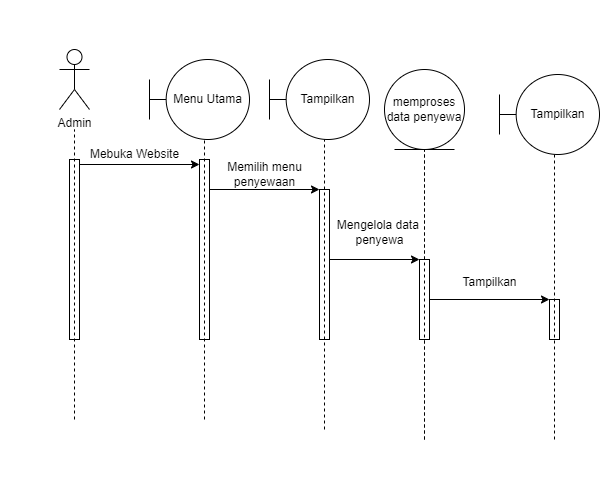

The diagram above was exported from draw.io. Its source (the exported page's mxGraphModel, read from the mxfile embedded in the PNG):
<mxGraphModel dx="802" dy="857" grid="1" gridSize="10" guides="1" tooltips="1" connect="1" arrows="1" fold="1" page="1" pageScale="1" pageWidth="850" pageHeight="1100" math="0" shadow="0">
  <root>
    <mxCell id="0" />
    <mxCell id="1" parent="0" />
    <mxCell id="a_DalS-C_WRT_znZQUqs-1" value="Admin" style="shape=umlActor;verticalLabelPosition=bottom;verticalAlign=top;html=1;" vertex="1" parent="1">
      <mxGeometry x="80" y="170" width="30" height="60" as="geometry" />
    </mxCell>
    <mxCell id="a_DalS-C_WRT_znZQUqs-2" style="rounded=0;orthogonalLoop=1;jettySize=auto;html=1;exitX=1;exitY=0;exitDx=0;exitDy=5;exitPerimeter=0;entryX=0;entryY=0;entryDx=0;entryDy=5;entryPerimeter=0;" edge="1" parent="1" source="a_DalS-C_WRT_znZQUqs-3" target="a_DalS-C_WRT_znZQUqs-6">
      <mxGeometry relative="1" as="geometry">
        <mxPoint x="190" y="280" as="targetPoint" />
      </mxGeometry>
    </mxCell>
    <mxCell id="a_DalS-C_WRT_znZQUqs-3" value="" style="html=1;points=[[0,0,0,0,5],[0,1,0,0,-5],[1,0,0,0,5],[1,1,0,0,-5]];perimeter=orthogonalPerimeter;outlineConnect=0;targetShapes=umlLifeline;portConstraint=eastwest;newEdgeStyle={&quot;curved&quot;:0,&quot;rounded&quot;:0};" vertex="1" parent="1">
      <mxGeometry x="90" y="280" width="10" height="180" as="geometry" />
    </mxCell>
    <mxCell id="a_DalS-C_WRT_znZQUqs-4" value="" style="endArrow=none;dashed=1;html=1;rounded=0;" edge="1" parent="1">
      <mxGeometry width="50" height="50" relative="1" as="geometry">
        <mxPoint x="95" y="540" as="sourcePoint" />
        <mxPoint x="95" y="250" as="targetPoint" />
      </mxGeometry>
    </mxCell>
    <mxCell id="a_DalS-C_WRT_znZQUqs-5" style="rounded=0;orthogonalLoop=1;jettySize=auto;html=1;" edge="1" parent="1" target="a_DalS-C_WRT_znZQUqs-10">
      <mxGeometry relative="1" as="geometry">
        <mxPoint x="230" y="310" as="sourcePoint" />
        <mxPoint x="330" y="310" as="targetPoint" />
      </mxGeometry>
    </mxCell>
    <mxCell id="a_DalS-C_WRT_znZQUqs-6" value="" style="html=1;points=[[0,0,0,0,5],[0,1,0,0,-5],[1,0,0,0,5],[1,1,0,0,-5]];perimeter=orthogonalPerimeter;outlineConnect=0;targetShapes=umlLifeline;portConstraint=eastwest;newEdgeStyle={&quot;curved&quot;:0,&quot;rounded&quot;:0};" vertex="1" parent="1">
      <mxGeometry x="220" y="280" width="10" height="180" as="geometry" />
    </mxCell>
    <mxCell id="a_DalS-C_WRT_znZQUqs-7" value="" style="endArrow=none;dashed=1;html=1;rounded=0;" edge="1" parent="1">
      <mxGeometry width="50" height="50" relative="1" as="geometry">
        <mxPoint x="225" y="540" as="sourcePoint" />
        <mxPoint x="225" y="250" as="targetPoint" />
      </mxGeometry>
    </mxCell>
    <mxCell id="a_DalS-C_WRT_znZQUqs-8" value="Mebuka Website" style="text;html=1;align=center;verticalAlign=middle;resizable=0;points=[];autosize=1;strokeColor=none;fillColor=none;" vertex="1" parent="1">
      <mxGeometry x="100" y="260" width="110" height="30" as="geometry" />
    </mxCell>
    <mxCell id="a_DalS-C_WRT_znZQUqs-9" value="Menu Utama" style="shape=umlBoundary;whiteSpace=wrap;html=1;" vertex="1" parent="1">
      <mxGeometry x="170" y="180" width="100" height="80" as="geometry" />
    </mxCell>
    <mxCell id="a_DalS-C_WRT_znZQUqs-10" value="" style="html=1;points=[[0,0,0,0,5],[0,1,0,0,-5],[1,0,0,0,5],[1,1,0,0,-5]];perimeter=orthogonalPerimeter;outlineConnect=0;targetShapes=umlLifeline;portConstraint=eastwest;newEdgeStyle={&quot;curved&quot;:0,&quot;rounded&quot;:0};" vertex="1" parent="1">
      <mxGeometry x="340" y="310" width="10" height="150" as="geometry" />
    </mxCell>
    <mxCell id="a_DalS-C_WRT_znZQUqs-11" value="" style="endArrow=none;dashed=1;html=1;rounded=0;" edge="1" parent="1">
      <mxGeometry width="50" height="50" relative="1" as="geometry">
        <mxPoint x="345" y="550" as="sourcePoint" />
        <mxPoint x="345" y="260" as="targetPoint" />
      </mxGeometry>
    </mxCell>
    <mxCell id="a_DalS-C_WRT_znZQUqs-12" value="Memilih menu&lt;div&gt;penyewaan&lt;/div&gt;" style="text;html=1;align=center;verticalAlign=middle;resizable=0;points=[];autosize=1;strokeColor=none;fillColor=none;" vertex="1" parent="1">
      <mxGeometry x="235" y="275" width="100" height="40" as="geometry" />
    </mxCell>
    <mxCell id="a_DalS-C_WRT_znZQUqs-14" value="" style="html=1;points=[[0,0,0,0,5],[0,1,0,0,-5],[1,0,0,0,5],[1,1,0,0,-5]];perimeter=orthogonalPerimeter;outlineConnect=0;targetShapes=umlLifeline;portConstraint=eastwest;newEdgeStyle={&quot;curved&quot;:0,&quot;rounded&quot;:0};" vertex="1" parent="1">
      <mxGeometry x="440" y="380" width="10" height="80" as="geometry" />
    </mxCell>
    <mxCell id="a_DalS-C_WRT_znZQUqs-15" value="" style="endArrow=none;dashed=1;html=1;rounded=0;" edge="1" parent="1">
      <mxGeometry width="50" height="50" relative="1" as="geometry">
        <mxPoint x="445" y="560" as="sourcePoint" />
        <mxPoint x="445" y="270" as="targetPoint" />
      </mxGeometry>
    </mxCell>
    <mxCell id="a_DalS-C_WRT_znZQUqs-16" style="rounded=0;orthogonalLoop=1;jettySize=auto;html=1;" edge="1" parent="1" source="a_DalS-C_WRT_znZQUqs-10">
      <mxGeometry relative="1" as="geometry">
        <mxPoint x="330" y="380" as="sourcePoint" />
        <mxPoint x="440" y="380" as="targetPoint" />
      </mxGeometry>
    </mxCell>
    <mxCell id="a_DalS-C_WRT_znZQUqs-17" value="Mengelola data&amp;nbsp;&lt;div&gt;penyewa&lt;/div&gt;" style="text;html=1;align=center;verticalAlign=middle;resizable=0;points=[];autosize=1;strokeColor=none;fillColor=none;" vertex="1" parent="1">
      <mxGeometry x="345" y="333" width="110" height="40" as="geometry" />
    </mxCell>
    <mxCell id="a_DalS-C_WRT_znZQUqs-19" value="" style="shape=providedRequiredInterface;html=1;verticalLabelPosition=bottom;sketch=0;fillColor=none;strokeColor=none;" vertex="1" parent="1">
      <mxGeometry x="20" y="340" width="20" height="20" as="geometry" />
    </mxCell>
    <mxCell id="a_DalS-C_WRT_znZQUqs-20" value="" style="shape=providedRequiredInterface;html=1;verticalLabelPosition=bottom;sketch=0;fillColor=none;strokeColor=none;" vertex="1" parent="1">
      <mxGeometry x="250" y="590" width="20" height="20" as="geometry" />
    </mxCell>
    <mxCell id="a_DalS-C_WRT_znZQUqs-21" value="" style="shape=providedRequiredInterface;html=1;verticalLabelPosition=bottom;sketch=0;fillColor=none;strokeColor=none;" vertex="1" parent="1">
      <mxGeometry x="520" y="400" width="20" height="20" as="geometry" />
    </mxCell>
    <mxCell id="a_DalS-C_WRT_znZQUqs-22" value="" style="shape=providedRequiredInterface;html=1;verticalLabelPosition=bottom;sketch=0;fillColor=none;strokeColor=none;" vertex="1" parent="1">
      <mxGeometry x="275" y="120" width="20" height="20" as="geometry" />
    </mxCell>
    <mxCell id="a_DalS-C_WRT_znZQUqs-23" value="" style="html=1;points=[[0,0,0,0,5],[0,1,0,0,-5],[1,0,0,0,5],[1,1,0,0,-5]];perimeter=orthogonalPerimeter;outlineConnect=0;targetShapes=umlLifeline;portConstraint=eastwest;newEdgeStyle={&quot;curved&quot;:0,&quot;rounded&quot;:0};" vertex="1" parent="1">
      <mxGeometry x="570" y="420" width="10" height="40" as="geometry" />
    </mxCell>
    <mxCell id="a_DalS-C_WRT_znZQUqs-24" value="" style="endArrow=none;dashed=1;html=1;rounded=0;" edge="1" parent="1">
      <mxGeometry width="50" height="50" relative="1" as="geometry">
        <mxPoint x="575" y="560" as="sourcePoint" />
        <mxPoint x="575" y="270" as="targetPoint" />
      </mxGeometry>
    </mxCell>
    <mxCell id="a_DalS-C_WRT_znZQUqs-25" style="rounded=0;orthogonalLoop=1;jettySize=auto;html=1;" edge="1" parent="1">
      <mxGeometry relative="1" as="geometry">
        <mxPoint x="450" y="420" as="sourcePoint" />
        <mxPoint x="570" y="420" as="targetPoint" />
      </mxGeometry>
    </mxCell>
    <mxCell id="a_DalS-C_WRT_znZQUqs-26" value="Tampilkan" style="text;html=1;align=center;verticalAlign=middle;resizable=0;points=[];autosize=1;strokeColor=none;fillColor=none;" vertex="1" parent="1">
      <mxGeometry x="470" y="388" width="80" height="30" as="geometry" />
    </mxCell>
    <mxCell id="a_DalS-C_WRT_znZQUqs-28" value="" style="html=1;points=[[0,0,0,0,5],[0,1,0,0,-5],[1,0,0,0,5],[1,1,0,0,-5]];perimeter=orthogonalPerimeter;outlineConnect=0;targetShapes=umlLifeline;portConstraint=eastwest;newEdgeStyle={&quot;curved&quot;:0,&quot;rounded&quot;:0};" vertex="1" parent="1">
      <mxGeometry x="440" y="380" width="10" height="80" as="geometry" />
    </mxCell>
    <mxCell id="a_DalS-C_WRT_znZQUqs-29" value="" style="endArrow=none;dashed=1;html=1;rounded=0;" edge="1" parent="1">
      <mxGeometry width="50" height="50" relative="1" as="geometry">
        <mxPoint x="445" y="560" as="sourcePoint" />
        <mxPoint x="445" y="270" as="targetPoint" />
      </mxGeometry>
    </mxCell>
    <mxCell id="a_DalS-C_WRT_znZQUqs-30" value="&lt;div&gt;&lt;br&gt;&lt;/div&gt;" style="text;html=1;align=center;verticalAlign=middle;resizable=0;points=[];autosize=1;strokeColor=none;fillColor=none;" vertex="1" parent="1">
      <mxGeometry x="390" y="340" width="20" height="30" as="geometry" />
    </mxCell>
    <mxCell id="a_DalS-C_WRT_znZQUqs-34" value="Tampilkan" style="shape=umlBoundary;whiteSpace=wrap;html=1;" vertex="1" parent="1">
      <mxGeometry x="520" y="195" width="100" height="80" as="geometry" />
    </mxCell>
    <mxCell id="cAUbSmqnI68qgdh8FOdq-1" value="Tampilkan" style="shape=umlBoundary;whiteSpace=wrap;html=1;" vertex="1" parent="1">
      <mxGeometry x="290" y="180" width="100" height="80" as="geometry" />
    </mxCell>
    <mxCell id="cAUbSmqnI68qgdh8FOdq-2" value="memproses&lt;div&gt;data penyewa&lt;/div&gt;" style="ellipse;shape=umlEntity;whiteSpace=wrap;html=1;" vertex="1" parent="1">
      <mxGeometry x="405" y="190" width="80" height="80" as="geometry" />
    </mxCell>
  </root>
</mxGraphModel>